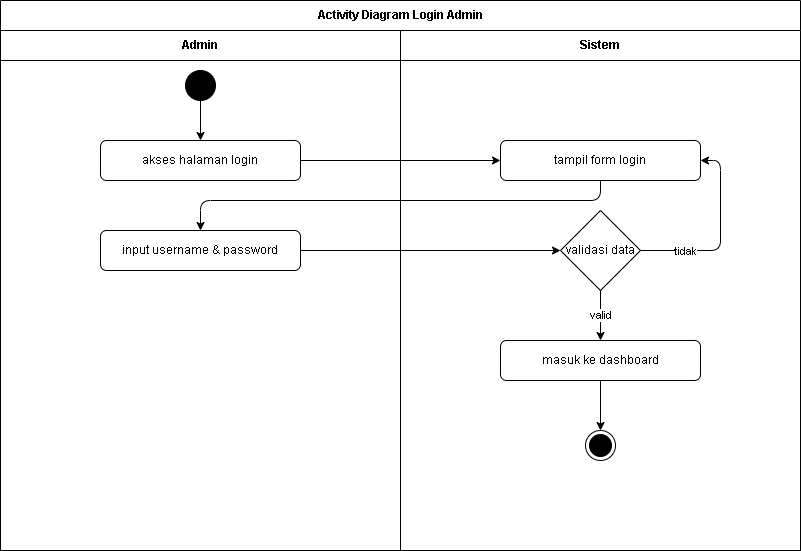

The diagram above was exported from draw.io. Its source (the exported page's mxGraphModel, read from the mxfile embedded in the PNG):
<mxGraphModel dx="1139" dy="494" grid="1" gridSize="10" guides="1" tooltips="1" connect="1" arrows="1" fold="1" page="1" pageScale="1" pageWidth="827" pageHeight="1169" math="0" shadow="0">
  <root>
    <mxCell id="0" />
    <mxCell id="1" parent="0" />
    <mxCell id="pool" value="Activity Diagram Login Admin" style="swimlane;html=1;childLayout=stackLayout;horizontal=1;startSize=30;horizontalStack=1;resizeParent=1;resizeParentMax=0;resizeLast=0;collapsible=1;marginBottom=0;whiteSpace=wrap;" parent="1" vertex="1">
      <mxGeometry x="40" y="40" width="800" height="550" as="geometry" />
    </mxCell>
    <mxCell id="lane1" value="Admin" style="swimlane;html=1;startSize=30;whiteSpace=wrap;" parent="pool" vertex="1">
      <mxGeometry y="30" width="400" height="520" as="geometry" />
    </mxCell>
    <mxCell id="start" value="" style="ellipse;whiteSpace=wrap;html=1;aspect=fixed;fillColor=#000000;" parent="lane1" vertex="1">
      <mxGeometry x="185" y="40" width="30" height="30" as="geometry" />
    </mxCell>
    <mxCell id="akses_login" value="akses halaman login" style="rounded=1;whiteSpace=wrap;html=1;" parent="lane1" vertex="1">
      <mxGeometry x="100" y="110" width="200" height="40" as="geometry" />
    </mxCell>
    <mxCell id="input_auth" value="input username &amp; password" style="rounded=1;whiteSpace=wrap;html=1;" parent="lane1" vertex="1">
      <mxGeometry x="100" y="200" width="200" height="40" as="geometry" />
    </mxCell>
    <mxCell id="lane2" value="Sistem" style="swimlane;html=1;startSize=30;whiteSpace=wrap;" parent="pool" vertex="1">
      <mxGeometry x="400" y="30" width="400" height="520" as="geometry" />
    </mxCell>
    <mxCell id="tampil_form" value="tampil form login" style="rounded=1;whiteSpace=wrap;html=1;" parent="lane2" vertex="1">
      <mxGeometry x="100" y="110" width="200" height="40" as="geometry" />
    </mxCell>
    <mxCell id="4" value="" style="edgeStyle=orthogonalEdgeStyle;html=1;entryX=1;entryY=0.5;entryDx=0;entryDy=0;exitX=1;exitY=0.5;exitDx=0;exitDy=0;" parent="lane2" source="validasi" target="tampil_form" edge="1">
      <mxGeometry relative="1" as="geometry">
        <mxPoint x="360.0000000000002" y="220" as="targetPoint" />
        <Array as="points">
          <mxPoint x="320" y="220" />
          <mxPoint x="320" y="130" />
        </Array>
      </mxGeometry>
    </mxCell>
    <mxCell id="5" value="tidak" style="edgeLabel;html=1;align=center;verticalAlign=middle;resizable=0;points=[];" parent="4" vertex="1" connectable="0">
      <mxGeometry x="-0.5333" relative="1" as="geometry">
        <mxPoint as="offset" />
      </mxGeometry>
    </mxCell>
    <mxCell id="validasi" value="validasi data" style="rhombus;whiteSpace=wrap;html=1;" parent="lane2" vertex="1">
      <mxGeometry x="160" y="180" width="80" height="80" as="geometry" />
    </mxCell>
    <mxCell id="dashboard" value="masuk ke dashboard" style="rounded=1;whiteSpace=wrap;html=1;" parent="lane2" vertex="1">
      <mxGeometry x="100" y="310" width="200" height="40" as="geometry" />
    </mxCell>
    <mxCell id="end" value="" style="ellipse;html=1;shape=endState;fillColor=#000000;strokeColor=#000000;" parent="lane2" vertex="1">
      <mxGeometry x="185" y="400" width="30" height="30" as="geometry" />
    </mxCell>
    <mxCell id="2" value="" style="edgeStyle=orthogonalEdgeStyle;html=1;entryX=0.5;entryY=0;entryDx=0;entryDy=0;" parent="pool" source="tampil_form" target="input_auth" edge="1">
      <mxGeometry relative="1" as="geometry">
        <Array as="points">
          <mxPoint x="600" y="200" />
          <mxPoint x="200" y="200" />
        </Array>
      </mxGeometry>
    </mxCell>
    <mxCell id="edge_0" value="" style="edgeStyle=orthogonalEdgeStyle;rounded=0;orthogonalLoop=1;jettySize=auto;html=1;" parent="1" source="start" target="akses_login" edge="1">
      <mxGeometry relative="1" as="geometry" />
    </mxCell>
    <mxCell id="edge_1" value="" style="edgeStyle=orthogonalEdgeStyle;rounded=0;orthogonalLoop=1;jettySize=auto;html=1;" parent="1" source="akses_login" target="tampil_form" edge="1">
      <mxGeometry relative="1" as="geometry" />
    </mxCell>
    <mxCell id="edge_3" value="" style="edgeStyle=orthogonalEdgeStyle;rounded=0;orthogonalLoop=1;jettySize=auto;html=1;" parent="1" source="input_auth" target="validasi" edge="1">
      <mxGeometry relative="1" as="geometry" />
    </mxCell>
    <mxCell id="edge_4" value="valid" style="edgeStyle=orthogonalEdgeStyle;rounded=0;orthogonalLoop=1;jettySize=auto;html=1;" parent="1" source="validasi" target="dashboard" edge="1">
      <mxGeometry relative="1" as="geometry" />
    </mxCell>
    <mxCell id="edge_6" value="" style="edgeStyle=orthogonalEdgeStyle;rounded=0;orthogonalLoop=1;jettySize=auto;html=1;" parent="1" source="dashboard" target="end" edge="1">
      <mxGeometry relative="1" as="geometry" />
    </mxCell>
  </root>
</mxGraphModel>